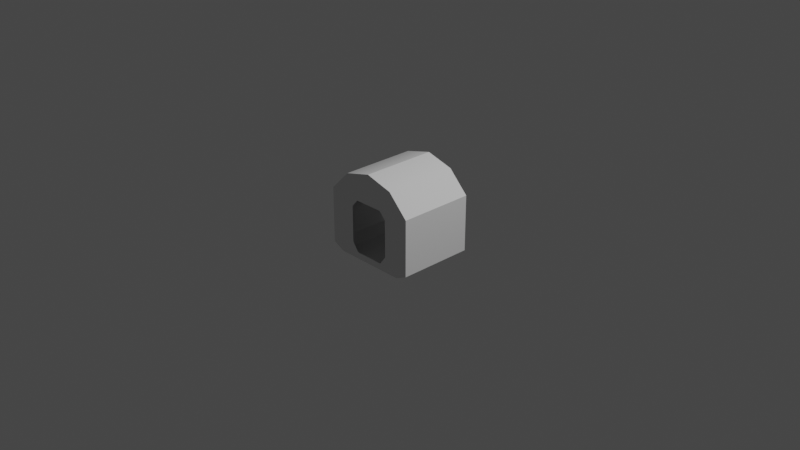 # Source: cessnacabin.blend  (saved by Blender 3.1.7; exported with 4.5.12 LTS)
import bpy
from mathutils import Matrix  # noqa: F401  (used for matrix-valued properties, if any)

bpy.ops.wm.read_factory_settings(use_empty=True)
scene = bpy.context.scene
scene.name = 'Scene'

# ---- collections
col_collection = bpy.data.collections.new('Collection'); scene.collection.children.link(col_collection)

# ---- world
world_world = bpy.data.worlds.new('World'); scene.world = world_world
world_world.use_nodes = True; world_world.node_tree.nodes.clear()
_N = world_world.node_tree.nodes; _L = world_world.node_tree.links
n0 = _N.new('ShaderNodeOutputWorld'); n0.name = 'World Output'; n0.location = (300, 300)
n1 = _N.new('ShaderNodeBackground'); n1.name = 'Background'; n1.location = (10, 300)
n1.inputs[0].default_value = (0.05088, 0.05088, 0.05088, 1.0)
_L.new(n1.outputs[0], n0.inputs[0])
n0.is_active_output = True
world_world.color = (0.05088, 0.05088, 0.05088)
world_world.use_sun_shadow = False
world_world.sun_shadow_jitter_overblur = 0.0

# ---- cameras
cam_camera = bpy.data.cameras.new('Camera')
cam_camera.clip_end = 100.0
cam_camera.ortho_scale = 7.314

# ---- lights
light_light = bpy.data.lights.new('Light', 'POINT')
light_light.transmission_factor = 0.0
light_light.energy = 1000.0
light_light.shadow_soft_size = 0.1
light_light.shadow_maximum_resolution = 0.006
light_light.use_absolute_resolution = True

# ---- meshes
me_cabin = bpy.data.meshes.new('cabin')
me_cabin.from_pydata([(-16.33, 12.16, -7.083), (-16.33, -13.21, -4.863), (-16.33, 13.8, 11.7), (-12.27, 13.97, 13.64), (-7.306, 12.45, -3.797), (-5.077, 12.23, -6.261), (5.077, 12.23, -6.261), (-7.306, 13.52, 8.457), (-5.077, 13.78, 11.44), (-9.426, 11.56, -13.96), (-1.7e-05, 11.34, -16.47), (7.306, 12.45, -3.797), (5.077, 13.78, 11.44), (7.306, 13.52, 8.457), (9.426, -13.81, -11.74), (9.426, 11.56, -13.96), (16.33, -13.21, -4.863), (16.33, 12.16, -7.083), (-9.426, -13.81, -11.74), (-16.33, -11.56, 13.92), (-12.27, -11.39, 15.86), (12.27, -11.39, 15.86), (7.306, -11.85, 10.68), (5.077, -11.59, 13.66), (-5.077, -11.59, 13.66), (-7.306, -11.85, 10.68), (7.306, -12.92, -1.578), (-7.306, -12.92, -1.578), (-1.7e-05, -14.03, -14.25), (-5.077, -13.13, -4.041), (5.077, -13.13, -4.041), (12.27, 13.97, 13.64), (16.33, -11.56, 13.92), (16.33, 13.8, 11.7)], [], [(9, 18, 28, 10), (0, 1, 18, 9), (32, 16, 14, 28, 30, 26, 22), (20, 21, 32, 22, 23, 24, 25, 27, 29, 30, 28, 18, 1, 19), (15, 10, 28, 14), (17, 16, 32, 33), (2, 3, 20, 19), (17, 15, 14, 16), (31, 33, 32, 21), (21, 20, 3, 31), (0, 2, 19, 1), (33, 31, 3, 4, 7, 8, 12, 13, 11, 6, 10, 15, 17), (3, 2, 0, 9, 10, 6, 5, 4)])
_uv = me_cabin.uv_layers.new(name='UVMap')
_uv.uv.foreach_set('vector', [0.01557, 0.3721, 0.2699, 0.3721, 0.2699, 0.4213, 0.01557, 0.4213, 0.01557, 0.323, 0.2699, 0.323, 0.2699, 0.3721, 0.01557, 0.3721, 0.6231, 0.556, 0.592, 0.3198, 0.5515, 0.2886, 0.4029, 0.2691, 0.5156, 0.3528, 0.5428, 0.383, 0.5428, 0.5333, 0.3262, 0.5763, 0.592, 0.5966, 0.6231, 0.556, 0.5428, 0.5333, 0.5156, 0.5698, 0.3916, 0.5698, 0.3643, 0.5333, 0.3643, 0.383, 0.3916, 0.3528, 0.5156, 0.3528, 0.4029, 0.2691, 0.3557, 0.2886, 0.2841, 0.3603, 0.2841, 0.556, 0.01557, 0.5688, 0.01557, 0.5196, 0.2699, 0.5196, 0.2699, 0.5688, 0.9223, 0.9693, 0.9223, 0.98, 0.7025, 0.98, 0.7025, 0.6831, 0.7025, 0.6831, 0.657, 0.6831, 0.657, 0.98, 0.7025, 0.98, 0.01557, 0.6179, 0.01557, 0.5688, 0.2699, 0.5688, 0.2699, 0.6179, 0.657, 0.6831, 0.7025, 0.6831, 0.7025, 0.98, 0.657, 0.98, 0.9623, 0.6434, 0.7234, 0.6434, 0.7234, 0.3955, 0.9623, 0.3955, 0.9223, 0.6831, 0.7025, 0.6831, 0.7025, 0.98, 0.9223, 0.98, 0.6231, 0.556, 0.581, 0.5763, 0.3262, 0.5763, 0.3643, 0.383, 0.3643, 0.5333, 0.3916, 0.5698, 0.5156, 0.5698, 0.5428, 0.5333, 0.5428, 0.383, 0.5156, 0.3528, 0.5042, 0.2691, 0.5515, 0.2886, 0.6231, 0.3603, 0.3152, 0.5966, 0.2841, 0.556, 0.3152, 0.3198, 0.3557, 0.2886, 0.4029, 0.2691, 0.5156, 0.3528, 0.3916, 0.3528, 0.3643, 0.383])
me_cabin.use_remesh_fix_poles = True
me_cabin.use_remesh_preserve_attributes = False
me_cabin.update()
me_cabin.normals_split_custom_set([tuple(v) for v in zip(*[iter([0.5, 0.07547, 0.8627, 0.5, 0.07548, 0.8628, 0.2588, 0.08419, 0.9623, 0.2588, 0.08419, 0.9623, 0.6088, 0.06914, 0.7903, 0.6088, 0.06915, 0.7903, 0.5, 0.07548, 0.8627, 0.5, 0.07548, 0.8627, -2.076e-07, 0.9962, -0.08716, -2.076e-07, 0.9962, -0.08716, -2.076e-07, 0.9962, -0.08716, -2.076e-07, 0.9962, -0.08716, -2.076e-07, 0.9962, -0.08716, -2.076e-07, 0.9962, -0.08716, -2.076e-07, 0.9962, -0.08716, -1.529e-07, 0.9962, -0.08716, -1.529e-07, 0.9962, -0.08716, -1.529e-07, 0.9962, -0.08716, -1.529e-07, 0.9962, -0.08716, -1.529e-07, 0.9962, -0.08716, -1.529e-07, 0.9962, -0.08716, -1.529e-07, 0.9962, -0.08716, -1.529e-07, 0.9962, -0.08716, -1.529e-07, 0.9962, -0.08716, -1.529e-07, 0.9962, -0.08716, -1.529e-07, 0.9962, -0.08716, -1.529e-07, 0.9962, -0.08716, -1.529e-07, 0.9962, -0.08716, -1.529e-07, 0.9962, -0.08716, -0.5, 0.07548, 0.8627, -0.2588, 0.08419, 0.9622, -0.2588, 0.08419, 0.9622, -0.5, 0.07548, 0.8628, -1.0, 0.0, -2.016e-07, -1.0, 0.0, -2.016e-07, -1.0, 0.0, -2.016e-07, -1.0, 0.0, -2.016e-07, 0.7934, -0.05306, -0.6064, 0.7934, -0.05308, -0.6064, 0.7934, -0.05303, -0.6064, 0.7934, -0.05306, -0.6064, -0.6088, 0.06921, 0.7903, -0.5, 0.07547, 0.8627, -0.5, 0.07548, 0.8627, -0.6088, 0.06915, 0.7903, -0.7934, -0.05308, -0.6064, -0.7934, -0.05306, -0.6064, -0.7934, -0.05306, -0.6064, -0.7934, -0.05303, -0.6064, -3.521e-08, -0.08716, -0.9962, -3.521e-08, -0.08716, -0.9962, -3.521e-08, -0.08716, -0.9962, -3.521e-08, -0.08716, -0.9962, 1.0, 1.271e-07, 1.95e-07, 1.0, 1.271e-07, 1.95e-07, 1.0, 1.271e-07, 1.95e-07, 1.0, 1.271e-07, 1.95e-07, 2.727e-07, -0.9962, 0.08716, 2.727e-07, -0.9962, 0.08716, 2.727e-07, -0.9962, 0.08716, 2.727e-07, -0.9962, 0.08716, 2.727e-07, -0.9962, 0.08716, 2.727e-07, -0.9962, 0.08716, 2.727e-07, -0.9962, 0.08716, 2.727e-07, -0.9962, 0.08716, 2.727e-07, -0.9962, 0.08716, 2.727e-07, -0.9962, 0.08716, 2.727e-07, -0.9962, 0.08716, 2.727e-07, -0.9962, 0.08716, 2.727e-07, -0.9962, 0.08716, -1.072e-07, -0.9962, 0.08716, -1.072e-07, -0.9962, 0.08716, -1.072e-07, -0.9962, 0.08716, -1.072e-07, -0.9962, 0.08716, -1.072e-07, -0.9962, 0.08716, -1.072e-07, -0.9962, 0.08716, -1.072e-07, -0.9962, 0.08716, -1.072e-07, -0.9962, 0.08716])] * 3)])

# ---- objects
ob_light = bpy.data.objects.new('Light', light_light)
ob_camera = bpy.data.objects.new('Camera', cam_camera)
ob_shellcollider = bpy.data.objects.new('shellCollider', me_cabin)
ob_freeiva = bpy.data.objects.new('FreeIva', None)

# ---- transforms, parenting, visibility, modifiers, constraints
ob_light.location = (4.076, 1.005, 5.904)
ob_light.rotation_euler = (0.6503, 0.05522, 1.866)
ob_light.lock_rotations_4d = False
ob_light.empty_display_type = 'ARROWS'
ob_light.color = (0.0, 0.0, 0.0, 0.0)
ob_light.lineart.crease_threshold = 0.0
ob_camera.location = (7.359, -6.926, 4.958)
ob_camera.rotation_euler = (1.109, 0.0, 0.8149)
ob_camera.lock_rotations_4d = False
ob_camera.empty_display_type = 'ARROWS'
ob_camera.color = (0.0, 0.0, 0.0, 0.0)
ob_camera.display_type = 'WIRE'
ob_camera.lineart.crease_threshold = 0.0
ob_shellcollider.parent = ob_freeiva
ob_shellcollider.location = (-5.329e-07, 2.757e-07, 0.1114)
ob_shellcollider.rotation_mode = 'QUATERNION'
ob_shellcollider.rotation_quaternion = (1.33e-07, 5.808e-09, -0.999, 0.04362)
ob_shellcollider.scale = (0.03249, 0.03249, 0.03249)
ob_freeiva.location = (0.0, 0.0, 0.0)

# ---- collection membership
col_collection.objects.link(ob_light)
col_collection.objects.link(ob_camera)
col_collection.objects.link(ob_shellcollider)
col_collection.objects.link(ob_freeiva)

# ---- scene / render settings (as saved in the file)
scene.camera = ob_camera
scene.frame_start = 1; scene.frame_end = 250; scene.frame_set(1)
scene.render.engine = 'BLENDER_EEVEE_NEXT'
scene.cycles.sampling_pattern = 'TABULATED_SOBOL'
scene.cycles.use_light_tree = False
scene.view_settings.view_transform = 'Filmic'
bpy.context.view_layer.update()
